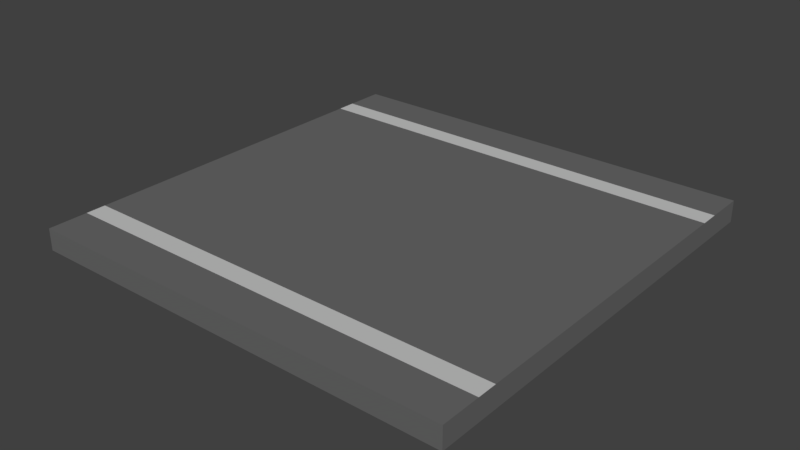 # Source: Stra_e_Gerade.blend  (saved by Blender 2.77.0; exported with 4.5.12 LTS)
import bpy
from mathutils import Matrix  # noqa: F401  (used for matrix-valued properties, if any)

bpy.ops.wm.read_factory_settings(use_empty=True)
scene = bpy.context.scene
scene.name = 'Scene'

# ---- collections
col_collection_1 = bpy.data.collections.new('Collection 1'); scene.collection.children.link(col_collection_1)

# ---- materials (node trees are filled in below, after node groups)
mat_material_001 = bpy.data.materials.new('Material.001')
mat_material_001.alpha_threshold = 0.0
mat_material_001.use_transparent_shadow = False
mat_material_001.diffuse_color = (0.142, 0.142, 0.142, 1.0)
mat_material_001.roughness = 0.5
mat_material_002 = bpy.data.materials.new('Material.002')
mat_material_002.alpha_threshold = 0.0
mat_material_002.use_transparent_shadow = False
mat_material_002.diffuse_color = (0.57, 0.57, 0.57, 1.0)
mat_material_002.roughness = 0.5

# ---- material node trees

# ---- world
world_world = bpy.data.worlds.new('World'); scene.world = world_world
world_world.color = (0.05088, 0.05088, 0.05088)
world_world.use_sun_shadow = False
world_world.sun_shadow_jitter_overblur = 0.0
world_world.cycles.sampling_method = 'MANUAL'

# ---- meshes
me_plane = bpy.data.meshes.new('Plane')
me_plane.from_pydata([(-1.0, -1.0, 0.0), (1.0, -1.0, 0.0), (-1.0, 1.0, 0.0), (1.0, 1.0, 0.0), (-1.0, -1.0, 0.05), (1.0, -1.0, 0.05), (-1.0, 1.0, 0.05), (1.0, 1.0, 0.05), (-1.0, 0.8182, 0.05), (-1.0, 0.6364, 0.05), (-1.0, 0.4545, 0.05), (-1.0, 0.2727, 0.05), (-1.0, 0.09091, 0.05), (-1.0, -0.09091, 0.05), (-1.0, -0.2727, 0.05), (-1.0, -0.4545, 0.05), (-1.0, -0.6364, 0.05), (-1.0, -0.8182, 0.05), (-0.8182, -1.0, 0.05), (-0.6364, -1.0, 0.05), (-0.4545, -1.0, 0.05), (-0.2727, -1.0, 0.05), (-0.09091, -1.0, 0.05), (0.09091, -1.0, 0.05), (0.2727, -1.0, 0.05), (0.4545, -1.0, 0.05), (0.6364, -1.0, 0.05), (0.8182, -1.0, 0.05), (1.0, -0.8182, 0.05), (1.0, -0.6364, 0.05), (1.0, -0.4545, 0.05), (1.0, -0.2727, 0.05), (1.0, -0.09091, 0.05), (1.0, 0.09091, 0.05), (1.0, 0.2727, 0.05), (1.0, 0.4545, 0.05), (1.0, 0.6364, 0.05), (1.0, 0.8182, 0.05), (0.8182, 1.0, 0.05), (0.6364, 1.0, 0.05), (0.4545, 1.0, 0.05), (0.2727, 1.0, 0.05), (0.09091, 1.0, 0.05), (-0.09091, 1.0, 0.05), (-0.2727, 1.0, 0.05), (-0.4545, 1.0, 0.05), (-0.6364, 1.0, 0.05), (-0.8182, 1.0, 0.05), (-0.8182, -0.8182, 0.05), (-0.8182, -0.6364, 0.05), (-0.8182, -0.4545, 0.05), (-0.8182, -0.2727, 0.05), (-0.8182, -0.09091, 0.05), (-0.8182, 0.09091, 0.05), (-0.8182, 0.2727, 0.05), (-0.8182, 0.4545, 0.05), (-0.8182, 0.6364, 0.05), (-0.8182, 0.8182, 0.05), (-0.6364, -0.8182, 0.05), (-0.6364, -0.6364, 0.05), (-0.6364, -0.4545, 0.05), (-0.6364, -0.2727, 0.05), (-0.6364, -0.09091, 0.05), (-0.6364, 0.09091, 0.05), (-0.6364, 0.2727, 0.05), (-0.6364, 0.4545, 0.05), (-0.6364, 0.6364, 0.05), (-0.6364, 0.8182, 0.05), (-0.4545, -0.8182, 0.05), (-0.4545, -0.6364, 0.05), (-0.4545, -0.4545, 0.05), (-0.4545, -0.2727, 0.05), (-0.4545, -0.09091, 0.05), (-0.4545, 0.09091, 0.05), (-0.4545, 0.2727, 0.05), (-0.4545, 0.4545, 0.05), (-0.4545, 0.6364, 0.05), (-0.4545, 0.8182, 0.05), (-0.2727, -0.8182, 0.05), (-0.2727, -0.6364, 0.05), (-0.2727, -0.4545, 0.05), (-0.2727, -0.2727, 0.05), (-0.2727, -0.09091, 0.05), (-0.2727, 0.09091, 0.05), (-0.2727, 0.2727, 0.05), (-0.2727, 0.4545, 0.05), (-0.2727, 0.6364, 0.05), (-0.2727, 0.8182, 0.05), (-0.09091, -0.8182, 0.05), (-0.09091, -0.6364, 0.05), (-0.09091, -0.4545, 0.05), (-0.09091, -0.2727, 0.05), (-0.09091, -0.09091, 0.05), (-0.09091, 0.09091, 0.05), (-0.09091, 0.2727, 0.05), (-0.09091, 0.4545, 0.05), (-0.09091, 0.6364, 0.05), (-0.09091, 0.8182, 0.05), (0.09091, -0.8182, 0.05), (0.09091, -0.6364, 0.05), (0.09091, -0.4545, 0.05), (0.09091, -0.2727, 0.05), (0.09091, -0.09091, 0.05), (0.09091, 0.09091, 0.05), (0.09091, 0.2727, 0.05), (0.09091, 0.4545, 0.05), (0.09091, 0.6364, 0.05), (0.09091, 0.8182, 0.05), (0.2727, -0.8182, 0.05), (0.2727, -0.6364, 0.05), (0.2727, -0.4545, 0.05), (0.2727, -0.2727, 0.05), (0.2727, -0.09091, 0.05), (0.2727, 0.09091, 0.05), (0.2727, 0.2727, 0.05), (0.2727, 0.4545, 0.05), (0.2727, 0.6364, 0.05), (0.2727, 0.8182, 0.05), (0.4545, -0.8182, 0.05), (0.4545, -0.6364, 0.05), (0.4545, -0.4545, 0.05), (0.4545, -0.2727, 0.05), (0.4545, -0.09091, 0.05), (0.4545, 0.09091, 0.05), (0.4545, 0.2727, 0.05), (0.4545, 0.4545, 0.05), (0.4545, 0.6364, 0.05), (0.4545, 0.8182, 0.05), (0.6364, -0.8182, 0.05), (0.6364, -0.6364, 0.05), (0.6364, -0.4545, 0.05), (0.6364, -0.2727, 0.05), (0.6364, -0.09091, 0.05), (0.6364, 0.09091, 0.05), (0.6364, 0.2727, 0.05), (0.6364, 0.4545, 0.05), (0.6364, 0.6364, 0.05), (0.6364, 0.8182, 0.05), (0.8182, -0.8182, 0.05), (0.8182, -0.6364, 0.05), (0.8182, -0.4545, 0.05), (0.8182, -0.2727, 0.05), (0.8182, -0.09091, 0.05), (0.8182, 0.09091, 0.05), (0.8182, 0.2727, 0.05), (0.8182, 0.4545, 0.05), (0.8182, 0.6364, 0.05), (0.8182, 0.8182, 0.05), (-1.0, 0.7273, 0.05), (-1.0, -0.7273, 0.05), (1.0, -0.7273, 0.05), (1.0, 0.7273, 0.05), (-0.8182, -0.7273, 0.05), (-0.8182, 0.7273, 0.05), (-0.6364, -0.7273, 0.05), (-0.6364, 0.7273, 0.05), (-0.4545, -0.7273, 0.05), (-0.4545, 0.7273, 0.05), (-0.2727, -0.7273, 0.05), (-0.2727, 0.7273, 0.05), (-0.09091, -0.7273, 0.05), (-0.09091, 0.7273, 0.05), (0.09091, -0.7273, 0.05), (0.09091, 0.7273, 0.05), (0.2727, -0.7273, 0.05), (0.2727, 0.7273, 0.05), (0.4545, -0.7273, 0.05), (0.4545, 0.7273, 0.05), (0.6364, -0.7273, 0.05), (0.6364, 0.7273, 0.05), (0.8182, -0.7273, 0.05), (0.8182, 0.7273, 0.05), (-0.9091, -0.8182, 0.05), (-0.9091, -0.6364, 0.05), (-0.9091, 0.6364, 0.05), (-0.9091, 0.8182, 0.05), (-0.7273, -0.8182, 0.05), (-0.7273, -0.6364, 0.05), (-0.7273, 0.6364, 0.05), (-0.7273, 0.8182, 0.05), (-0.5455, -0.8182, 0.05), (-0.5455, -0.6364, 0.05), (-0.5455, 0.6364, 0.05), (-0.5455, 0.8182, 0.05), (-0.3636, -0.8182, 0.05), (-0.3636, -0.6364, 0.05), (-0.3636, 0.6364, 0.05), (-0.3636, 0.8182, 0.05), (-0.1818, -0.8182, 0.05), (-0.1818, -0.6364, 0.05), (-0.1818, 0.6364, 0.05), (-0.1818, 0.8182, 0.05), (1.49e-08, -0.8182, 0.05), (7.451e-09, -0.6364, 0.05), (-1.49e-08, 0.6364, 0.05), (-2.235e-08, 0.8182, 0.05), (0.1818, -0.8182, 0.05), (0.1818, -0.6364, 0.05), (0.1818, 0.6364, 0.05), (0.1818, 0.8182, 0.05), (0.3636, -0.8182, 0.05), (0.3636, -0.6364, 0.05), (0.3636, 0.6364, 0.05), (0.3636, 0.8182, 0.05), (0.5455, -0.8182, 0.05), (0.5455, -0.6364, 0.05), (0.5455, 0.6364, 0.05), (0.5455, 0.8182, 0.05), (0.7273, -0.8182, 0.05), (0.7273, -0.6364, 0.05), (0.7273, 0.6364, 0.05), (0.7273, 0.8182, 0.05), (0.9091, -0.8182, 0.05), (0.9091, -0.6364, 0.05), (0.9091, 0.6364, 0.05), (0.9091, 0.8182, 0.05), (0.9091, 0.7273, 0.05), (0.9091, -0.7273, 0.05), (0.7273, 0.7273, 0.05), (0.7273, -0.7273, 0.05), (0.5455, 0.7273, 0.05), (0.5455, -0.7273, 0.05), (0.3636, 0.7273, 0.05), (0.3636, -0.7273, 0.05), (0.1818, 0.7273, 0.05), (0.1818, -0.7273, 0.05), (-1.863e-08, 0.7273, 0.05), (1.118e-08, -0.7273, 0.05), (-0.1818, 0.7273, 0.05), (-0.1818, -0.7273, 0.05), (-0.3636, 0.7273, 0.05), (-0.3636, -0.7273, 0.05), (-0.5455, 0.7273, 0.05), (-0.5455, -0.7273, 0.05), (-0.7273, 0.7273, 0.05), (-0.7273, -0.7273, 0.05), (-0.9091, 0.7273, 0.05), (-0.9091, -0.7273, 0.05), (-1.0, 1.0, -0.05), (-1.0, -1.0, -0.05), (1.0, -1.0, -0.05), (1.0, 1.0, -0.05), (-1.0, 0.8182, -0.05), (-1.0, 0.6364, -0.05), (-1.0, 0.4545, -0.05), (-1.0, 0.2727, -0.05), (-1.0, 0.09091, -0.05), (-1.0, -0.09091, -0.05), (-1.0, -0.2727, -0.05), (-1.0, -0.4545, -0.05), (-1.0, -0.6364, -0.05), (-1.0, -0.8182, -0.05), (-0.8182, -1.0, -0.05), (-0.6364, -1.0, -0.05), (-0.4545, -1.0, -0.05), (-0.2727, -1.0, -0.05), (-0.09091, -1.0, -0.05), (0.09091, -1.0, -0.05), (0.2727, -1.0, -0.05), (0.4545, -1.0, -0.05), (0.6364, -1.0, -0.05), (0.8182, -1.0, -0.05), (1.0, -0.8182, -0.05), (1.0, -0.6364, -0.05), (1.0, -0.4545, -0.05), (1.0, -0.2727, -0.05), (1.0, -0.09091, -0.05), (1.0, 0.09091, -0.05), (1.0, 0.2727, -0.05), (1.0, 0.4545, -0.05), (1.0, 0.6364, -0.05), (1.0, 0.8182, -0.05), (0.8182, 1.0, -0.05), (0.6364, 1.0, -0.05), (0.4545, 1.0, -0.05), (0.2727, 1.0, -0.05), (0.09091, 1.0, -0.05), (-0.09091, 1.0, -0.05), (-0.2727, 1.0, -0.05), (-0.4545, 1.0, -0.05), (-0.6364, 1.0, -0.05), (-0.8182, 1.0, -0.05), (-0.8182, -0.8182, -0.05), (-0.6364, -0.8182, -0.05), (-0.4545, -0.8182, -0.05), (-0.2727, -0.8182, -0.05), (-0.09091, -0.8182, -0.05), (0.09091, -0.8182, -0.05), (0.2727, -0.8182, -0.05), (0.4545, -0.8182, -0.05), (0.6364, -0.8182, -0.05), (0.8182, -0.8182, -0.05), (-0.8182, -0.6364, -0.05), (-0.6364, -0.6364, -0.05), (-0.4545, -0.6364, -0.05), (-0.2727, -0.6364, -0.05), (-0.09091, -0.6364, -0.05), (0.09091, -0.6364, -0.05), (0.2727, -0.6364, -0.05), (0.4545, -0.6364, -0.05), (0.6364, -0.6364, -0.05), (0.8182, -0.6364, -0.05), (-0.8182, -0.4545, -0.05), (-0.6364, -0.4545, -0.05), (-0.4545, -0.4545, -0.05), (-0.2727, -0.4545, -0.05), (-0.09091, -0.4545, -0.05), (0.09091, -0.4545, -0.05), (0.2727, -0.4545, -0.05), (0.4545, -0.4545, -0.05), (0.6364, -0.4545, -0.05), (0.8182, -0.4545, -0.05), (-0.8182, -0.2727, -0.05), (-0.6364, -0.2727, -0.05), (-0.4545, -0.2727, -0.05), (-0.2727, -0.2727, -0.05), (-0.09091, -0.2727, -0.05), (0.09091, -0.2727, -0.05), (0.2727, -0.2727, -0.05), (0.4545, -0.2727, -0.05), (0.6364, -0.2727, -0.05), (0.8182, -0.2727, -0.05), (-0.8182, -0.09091, -0.05), (-0.6364, -0.09091, -0.05), (-0.4545, -0.09091, -0.05), (-0.2727, -0.09091, -0.05), (-0.09091, -0.09091, -0.05), (0.09091, -0.09091, -0.05), (0.2727, -0.09091, -0.05), (0.4545, -0.09091, -0.05), (0.6364, -0.09091, -0.05), (0.8182, -0.09091, -0.05), (-0.8182, 0.09091, -0.05), (-0.6364, 0.09091, -0.05), (-0.4545, 0.09091, -0.05), (-0.2727, 0.09091, -0.05), (-0.09091, 0.09091, -0.05), (0.09091, 0.09091, -0.05), (0.2727, 0.09091, -0.05), (0.4545, 0.09091, -0.05), (0.6364, 0.09091, -0.05), (0.8182, 0.09091, -0.05), (-0.8182, 0.2727, -0.05), (-0.6364, 0.2727, -0.05), (-0.4545, 0.2727, -0.05), (-0.2727, 0.2727, -0.05), (-0.09091, 0.2727, -0.05), (0.09091, 0.2727, -0.05), (0.2727, 0.2727, -0.05), (0.4545, 0.2727, -0.05), (0.6364, 0.2727, -0.05), (0.8182, 0.2727, -0.05), (-0.8182, 0.4545, -0.05), (-0.6364, 0.4545, -0.05), (-0.4545, 0.4545, -0.05), (-0.2727, 0.4545, -0.05), (-0.09091, 0.4545, -0.05), (0.09091, 0.4545, -0.05), (0.2727, 0.4545, -0.05), (0.4545, 0.4545, -0.05), (0.6364, 0.4545, -0.05), (0.8182, 0.4545, -0.05), (-0.8182, 0.6364, -0.05), (-0.6364, 0.6364, -0.05), (-0.4545, 0.6364, -0.05), (-0.2727, 0.6364, -0.05), (-0.09091, 0.6364, -0.05), (0.09091, 0.6364, -0.05), (0.2727, 0.6364, -0.05), (0.4545, 0.6364, -0.05), (0.6364, 0.6364, -0.05), (0.8182, 0.6364, -0.05), (-0.8182, 0.8182, -0.05), (-0.6364, 0.8182, -0.05), (-0.4545, 0.8182, -0.05), (-0.2727, 0.8182, -0.05), (-0.09091, 0.8182, -0.05), (0.09091, 0.8182, -0.05), (0.2727, 0.8182, -0.05), (0.4545, 0.8182, -0.05), (0.6364, 0.8182, -0.05), (0.8182, 0.8182, -0.05), (-1.0, 0.7273, -0.05), (-1.0, -0.7273, -0.05), (1.0, -0.7273, -0.05), (1.0, 0.7273, -0.05), (0.9091, -0.8182, -0.05), (-0.9091, -0.8182, -0.05), (-0.7273, -0.8182, -0.05), (-0.5455, -0.8182, -0.05), (-0.3636, -0.8182, -0.05), (-0.1818, -0.8182, -0.05), (2.235e-08, -0.8182, -0.05), (0.1818, -0.8182, -0.05), (0.3636, -0.8182, -0.05), (0.5455, -0.8182, -0.05), (0.7273, -0.8182, -0.05), (0.9091, -0.6364, -0.05), (-0.9091, -0.6364, -0.05), (-0.7273, -0.6364, -0.05), (-0.5455, -0.6364, -0.05), (-0.3636, -0.6364, -0.05), (-0.1818, -0.6364, -0.05), (2.235e-08, -0.6364, -0.05), (0.1818, -0.6364, -0.05), (0.3636, -0.6364, -0.05), (0.5455, -0.6364, -0.05), (0.7273, -0.6364, -0.05), (0.9091, 0.6364, -0.05), (-0.9091, 0.6364, -0.05), (-0.7273, 0.6364, -0.05), (-0.5455, 0.6364, -0.05), (-0.3636, 0.6364, -0.05), (-0.1818, 0.6364, -0.05), (2.235e-08, 0.6364, -0.05), (0.1818, 0.6364, -0.05), (0.3636, 0.6364, -0.05), (0.5455, 0.6364, -0.05), (0.7273, 0.6364, -0.05), (0.9091, 0.8182, -0.05), (-0.9091, 0.8182, -0.05), (-0.7273, 0.8182, -0.05), (-0.5455, 0.8182, -0.05), (-0.3636, 0.8182, -0.05), (-0.1818, 0.8182, -0.05), (2.235e-08, 0.8182, -0.05), (0.1818, 0.8182, -0.05), (0.3636, 0.8182, -0.05), (0.5455, 0.8182, -0.05), (0.7273, 0.8182, -0.05), (-0.8182, -0.7273, -0.05), (-0.6364, -0.7273, -0.05), (-0.4545, -0.7273, -0.05), (-0.2727, -0.7273, -0.05), (-0.09091, -0.7273, -0.05), (0.09091, -0.7273, -0.05), (0.2727, -0.7273, -0.05), (0.4545, -0.7273, -0.05), (0.6364, -0.7273, -0.05), (0.8182, -0.7273, -0.05), (-0.8182, 0.7273, -0.05), (-0.6364, 0.7273, -0.05), (-0.4545, 0.7273, -0.05), (-0.2727, 0.7273, -0.05), (-0.09091, 0.7273, -0.05), (0.09091, 0.7273, -0.05), (0.2727, 0.7273, -0.05), (0.4545, 0.7273, -0.05), (0.6364, 0.7273, -0.05), (0.8182, 0.7273, -0.05), (0.7273, 0.7273, -0.05), (0.5455, 0.7273, -0.05), (0.3636, 0.7273, -0.05), (0.1818, 0.7273, -0.05), (2.235e-08, 0.7273, -0.05), (-0.1818, 0.7273, -0.05), (-0.3636, 0.7273, -0.05), (-0.5455, 0.7273, -0.05), (-0.7273, 0.7273, -0.05), (-0.9091, 0.7273, -0.05), (0.7273, -0.7273, -0.05), (0.5455, -0.7273, -0.05), (0.3636, -0.7273, -0.05), (0.1818, -0.7273, -0.05), (2.235e-08, -0.7273, -0.05), (-0.1818, -0.7273, -0.05), (-0.3636, -0.7273, -0.05), (-0.5455, -0.7273, -0.05), (-0.7273, -0.7273, -0.05), (-0.9091, -0.7273, -0.05), (0.9091, 0.7273, -0.05), (0.9091, -0.7273, -0.05)], [], [(385, 384, 263, 264, 265, 266, 267, 268, 269, 270), (147, 215, 37, 7, 38), (150, 151, 36, 35, 34, 33, 32, 31, 30, 29), (148, 149, 16, 15, 14, 13, 12, 11, 10, 9), (3, 2, 6, 47, 46, 45, 44, 43, 42, 41, 40, 39, 38, 7), (0, 1, 5, 27, 26, 25, 24, 23, 22, 21, 20, 19, 18, 4), (8, 175, 57, 47, 6), (57, 179, 67, 46, 47), (67, 183, 77, 45, 46), (77, 187, 87, 44, 45), (87, 191, 97, 43, 44), (97, 195, 107, 42, 43), (107, 199, 117, 41, 42), (117, 203, 127, 40, 41), (127, 207, 137, 39, 40), (137, 211, 147, 38, 39), (4, 18, 48, 172, 17), (237, 152, 49, 173), (16, 173, 49, 50, 15), (15, 50, 51, 14), (14, 51, 52, 13), (13, 52, 53, 12), (12, 53, 54, 11), (11, 54, 55, 10), (10, 55, 56, 174, 9), (236, 153, 57, 175), (18, 19, 58, 176, 48), (235, 154, 59, 177), (49, 177, 59, 60, 50), (50, 60, 61, 51), (51, 61, 62, 52), (52, 62, 63, 53), (53, 63, 64, 54), (54, 64, 65, 55), (55, 65, 66, 178, 56), (234, 155, 67, 179), (19, 20, 68, 180, 58), (233, 156, 69, 181), (59, 181, 69, 70, 60), (60, 70, 71, 61), (61, 71, 72, 62), (62, 72, 73, 63), (63, 73, 74, 64), (64, 74, 75, 65), (65, 75, 76, 182, 66), (232, 157, 77, 183), (20, 21, 78, 184, 68), (231, 158, 79, 185), (69, 185, 79, 80, 70), (70, 80, 81, 71), (71, 81, 82, 72), (72, 82, 83, 73), (73, 83, 84, 74), (74, 84, 85, 75), (75, 85, 86, 186, 76), (230, 159, 87, 187), (21, 22, 88, 188, 78), (229, 160, 89, 189), (79, 189, 89, 90, 80), (80, 90, 91, 81), (81, 91, 92, 82), (82, 92, 93, 83), (83, 93, 94, 84), (84, 94, 95, 85), (85, 95, 96, 190, 86), (228, 161, 97, 191), (22, 23, 98, 192, 88), (227, 162, 99, 193), (89, 193, 99, 100, 90), (90, 100, 101, 91), (91, 101, 102, 92), (92, 102, 103, 93), (93, 103, 104, 94), (94, 104, 105, 95), (95, 105, 106, 194, 96), (226, 163, 107, 195), (23, 24, 108, 196, 98), (225, 164, 109, 197), (99, 197, 109, 110, 100), (100, 110, 111, 101), (101, 111, 112, 102), (102, 112, 113, 103), (103, 113, 114, 104), (104, 114, 115, 105), (105, 115, 116, 198, 106), (224, 165, 117, 199), (24, 25, 118, 200, 108), (223, 166, 119, 201), (109, 201, 119, 120, 110), (110, 120, 121, 111), (111, 121, 122, 112), (112, 122, 123, 113), (113, 123, 124, 114), (114, 124, 125, 115), (115, 125, 126, 202, 116), (222, 167, 127, 203), (25, 26, 128, 204, 118), (221, 168, 129, 205), (119, 205, 129, 130, 120), (120, 130, 131, 121), (121, 131, 132, 122), (122, 132, 133, 123), (123, 133, 134, 124), (124, 134, 135, 125), (125, 135, 136, 206, 126), (220, 169, 137, 207), (26, 27, 138, 208, 128), (219, 170, 139, 209), (129, 209, 139, 140, 130), (130, 140, 141, 131), (131, 141, 142, 132), (132, 142, 143, 133), (133, 143, 144, 134), (134, 144, 145, 135), (135, 145, 146, 210, 136), (218, 171, 147, 211), (27, 5, 28, 212, 138), (217, 150, 29, 213), (139, 213, 29, 30, 140), (140, 30, 31, 141), (141, 31, 32, 142), (142, 32, 33, 143), (143, 33, 34, 144), (144, 34, 35, 145), (145, 35, 36, 214, 146), (216, 151, 37, 215), (171, 216, 215, 147), (146, 214, 216, 171), (214, 36, 151, 216), (170, 217, 213, 139), (138, 212, 217, 170), (212, 28, 150, 217), (169, 218, 211, 137), (136, 210, 218, 169), (210, 146, 171, 218), (168, 219, 209, 129), (128, 208, 219, 168), (208, 138, 170, 219), (167, 220, 207, 127), (126, 206, 220, 167), (206, 136, 169, 220), (166, 221, 205, 119), (118, 204, 221, 166), (204, 128, 168, 221), (165, 222, 203, 117), (116, 202, 222, 165), (202, 126, 167, 222), (164, 223, 201, 109), (108, 200, 223, 164), (200, 118, 166, 223), (163, 224, 199, 107), (106, 198, 224, 163), (198, 116, 165, 224), (162, 225, 197, 99), (98, 196, 225, 162), (196, 108, 164, 225), (161, 226, 195, 97), (96, 194, 226, 161), (194, 106, 163, 226), (160, 227, 193, 89), (88, 192, 227, 160), (192, 98, 162, 227), (159, 228, 191, 87), (86, 190, 228, 159), (190, 96, 161, 228), (158, 229, 189, 79), (78, 188, 229, 158), (188, 88, 160, 229), (157, 230, 187, 77), (76, 186, 230, 157), (186, 86, 159, 230), (156, 231, 185, 69), (68, 184, 231, 156), (184, 78, 158, 231), (155, 232, 183, 67), (66, 182, 232, 155), (182, 76, 157, 232), (154, 233, 181, 59), (58, 180, 233, 154), (180, 68, 156, 233), (153, 234, 179, 57), (56, 178, 234, 153), (178, 66, 155, 234), (152, 235, 177, 49), (48, 176, 235, 152), (176, 58, 154, 235), (148, 236, 175, 8), (9, 174, 236, 148), (174, 56, 153, 236), (149, 237, 173, 16), (17, 172, 237, 149), (172, 48, 152, 237), (2, 0, 4, 17, 149, 148, 8, 6), (1, 3, 7, 37, 151, 150, 28, 5), (381, 272, 241, 271, 419), (383, 382, 243, 244, 245, 246, 247, 248, 249, 250), (2, 3, 241, 272, 273, 274, 275, 276, 277, 278, 279, 280, 281, 238), (1, 0, 239, 252, 253, 254, 255, 256, 257, 258, 259, 260, 261, 240), (261, 291, 386, 262, 240), (471, 397, 263, 384), (301, 311, 264, 263, 397), (311, 321, 265, 264), (321, 331, 266, 265), (331, 341, 267, 266), (341, 351, 268, 267), (351, 361, 269, 268), (361, 371, 408, 270, 269), (470, 419, 271, 385), (239, 251, 387, 282, 252), (252, 282, 388, 283, 253), (253, 283, 389, 284, 254), (254, 284, 390, 285, 255), (255, 285, 391, 286, 256), (256, 286, 392, 287, 257), (257, 287, 393, 288, 258), (258, 288, 394, 289, 259), (259, 289, 395, 290, 260), (260, 290, 396, 291, 261), (469, 398, 292, 430), (468, 399, 293, 431), (467, 400, 294, 432), (466, 401, 295, 433), (465, 402, 296, 434), (464, 403, 297, 435), (463, 404, 298, 436), (462, 405, 299, 437), (461, 406, 300, 438), (460, 407, 301, 439), (250, 249, 302, 292, 398), (292, 302, 303, 293, 399), (293, 303, 304, 294, 400), (294, 304, 305, 295, 401), (295, 305, 306, 296, 402), (296, 306, 307, 297, 403), (297, 307, 308, 298, 404), (298, 308, 309, 299, 405), (299, 309, 310, 300, 406), (300, 310, 311, 301, 407), (249, 248, 312, 302), (302, 312, 313, 303), (303, 313, 314, 304), (304, 314, 315, 305), (305, 315, 316, 306), (306, 316, 317, 307), (307, 317, 318, 308), (308, 318, 319, 309), (309, 319, 320, 310), (310, 320, 321, 311), (248, 247, 322, 312), (312, 322, 323, 313), (313, 323, 324, 314), (314, 324, 325, 315), (315, 325, 326, 316), (316, 326, 327, 317), (317, 327, 328, 318), (318, 328, 329, 319), (319, 329, 330, 320), (320, 330, 331, 321), (247, 246, 332, 322), (322, 332, 333, 323), (323, 333, 334, 324), (324, 334, 335, 325), (325, 335, 336, 326), (326, 336, 337, 327), (327, 337, 338, 328), (328, 338, 339, 329), (329, 339, 340, 330), (330, 340, 341, 331), (246, 245, 342, 332), (332, 342, 343, 333), (333, 343, 344, 334), (334, 344, 345, 335), (335, 345, 346, 336), (336, 346, 347, 337), (337, 347, 348, 338), (338, 348, 349, 339), (339, 349, 350, 340), (340, 350, 351, 341), (245, 244, 352, 342), (342, 352, 353, 343), (343, 353, 354, 344), (344, 354, 355, 345), (345, 355, 356, 346), (346, 356, 357, 347), (347, 357, 358, 348), (348, 358, 359, 349), (349, 359, 360, 350), (350, 360, 361, 351), (244, 243, 409, 362, 352), (352, 362, 410, 363, 353), (353, 363, 411, 364, 354), (354, 364, 412, 365, 355), (355, 365, 413, 366, 356), (356, 366, 414, 367, 357), (357, 367, 415, 368, 358), (358, 368, 416, 369, 359), (359, 369, 417, 370, 360), (360, 370, 418, 371, 361), (459, 420, 372, 440), (458, 421, 373, 441), (457, 422, 374, 442), (456, 423, 375, 443), (455, 424, 376, 444), (454, 425, 377, 445), (453, 426, 378, 446), (452, 427, 379, 447), (451, 428, 380, 448), (450, 429, 381, 449), (242, 238, 281, 372, 420), (372, 281, 280, 373, 421), (373, 280, 279, 374, 422), (374, 279, 278, 375, 423), (375, 278, 277, 376, 424), (376, 277, 276, 377, 425), (377, 276, 275, 378, 426), (378, 275, 274, 379, 427), (379, 274, 273, 380, 428), (380, 273, 272, 381, 429), (418, 450, 449, 371), (370, 448, 450, 418), (448, 380, 429, 450), (417, 451, 448, 370), (369, 447, 451, 417), (447, 379, 428, 451), (416, 452, 447, 369), (368, 446, 452, 416), (446, 378, 427, 452), (415, 453, 446, 368), (367, 445, 453, 415), (445, 377, 426, 453), (414, 454, 445, 367), (366, 444, 454, 414), (444, 376, 425, 454), (413, 455, 444, 366), (365, 443, 455, 413), (443, 375, 424, 455), (412, 456, 443, 365), (364, 442, 456, 412), (442, 374, 423, 456), (411, 457, 442, 364), (363, 441, 457, 411), (441, 373, 422, 457), (410, 458, 441, 363), (362, 440, 458, 410), (440, 372, 421, 458), (409, 459, 440, 362), (243, 382, 459, 409), (382, 242, 420, 459), (396, 460, 439, 291), (290, 438, 460, 396), (438, 300, 407, 460), (395, 461, 438, 290), (289, 437, 461, 395), (437, 299, 406, 461), (394, 462, 437, 289), (288, 436, 462, 394), (436, 298, 405, 462), (393, 463, 436, 288), (287, 435, 463, 393), (435, 297, 404, 463), (392, 464, 435, 287), (286, 434, 464, 392), (434, 296, 403, 464), (391, 465, 434, 286), (285, 433, 465, 391), (433, 295, 402, 465), (390, 466, 433, 285), (284, 432, 466, 390), (432, 294, 401, 466), (389, 467, 432, 284), (283, 431, 467, 389), (431, 293, 400, 467), (388, 468, 431, 283), (282, 430, 468, 388), (430, 292, 399, 468), (387, 469, 430, 282), (251, 383, 469, 387), (383, 250, 398, 469), (408, 470, 385, 270), (371, 449, 470, 408), (449, 381, 419, 470), (386, 471, 384, 262), (291, 439, 471, 386), (439, 301, 397, 471), (0, 2, 238, 242, 382, 383, 251, 239), (3, 1, 240, 262, 384, 385, 271, 241)])
me_plane.polygons.foreach_set('material_index', [0, 0, 0, 0, 0, 0, 0, 0, 0, 0, 0, 0, 0, 0, 0, 0, 0, 0, 0, 0, 0, 0, 0, 0, 0, 1, 0, 0, 0, 0, 0, 0, 0, 0, 0, 1, 0, 0, 0, 0, 0, 0, 0, 0, 0, 1, 0, 0, 0, 0, 0, 0, 0, 0, 0, 1, 0, 0, 0, 0, 0, 0, 0, 0, 0, 1, 0, 0, 0, 0, 0, 0, 0, 0, 0, 1, 0, 0, 0, 0, 0, 0, 0, 0, 0, 1, 0, 0, 0, 0, 0, 0, 0, 0, 0, 1, 0, 0, 0, 0, 0, 0, 0, 0, 0, 1, 0, 0, 0, 0, 0, 0, 0, 0, 0, 1, 0, 0, 0, 0, 0, 0, 0, 0, 0, 1, 1, 0, 0, 0, 1, 1, 1, 0, 0, 0, 1, 1, 1, 0, 0, 0, 1, 1, 1, 0, 0, 0, 1, 1, 1, 0, 0, 0, 1, 1, 1, 0, 0, 0, 1, 1, 1, 0, 0, 0, 1, 1, 1, 0, 0, 0, 1, 1, 1, 0, 0, 0, 1, 1, 1, 0, 0, 0, 1, 1, 1, 0, 0, 0, 1, 1, 0, 0, 0, 0, 0, 0, 0, 0, 0, 0, 0, 0, 0, 0, 0, 1, 0, 0, 0, 0, 0, 0, 0, 0, 0, 0, 0, 0, 0, 0, 0, 0, 0, 0, 0, 0, 0, 0, 0, 0, 0, 0, 0, 0, 0, 0, 0, 0, 0, 0, 0, 0, 0, 0, 0, 0, 0, 0, 0, 0, 0, 0, 0, 0, 0, 0, 0, 0, 0, 0, 0, 0, 0, 0, 0, 0, 0, 0, 0, 0, 0, 0, 0, 0, 0, 0, 0, 0, 0, 0, 0, 0, 0, 0, 0, 0, 0, 0, 0, 0, 0, 0, 0, 0, 0, 0, 1, 1, 1, 1, 1, 1, 1, 1, 1, 1, 0, 0, 0, 0, 0, 0, 0, 0, 0, 0, 0, 0, 1, 0, 0, 1, 0, 0, 1, 0, 0, 1, 0, 0, 1, 0, 0, 1, 0, 0, 1, 0, 0, 1, 0, 0, 1, 0, 0, 1, 1, 1, 0, 1, 1, 0, 1, 1, 0, 1, 1, 0, 1, 1, 0, 1, 1, 0, 1, 1, 0, 1, 1, 0, 1, 1, 0, 1, 1, 0, 0, 0, 1, 1, 1, 0, 0, 0])
me_plane.materials.append(mat_material_001)
me_plane.materials.append(mat_material_002)
me_plane.use_remesh_preserve_volume = False
me_plane.use_remesh_preserve_attributes = False
me_plane.use_mirror_vertex_groups = False
me_plane.update()

# ---- objects
ob_plane = bpy.data.objects.new('Plane', me_plane)

# ---- transforms, parenting, visibility, modifiers, constraints
ob_plane.location = (0.0, 0.0, 0.0)
ob_plane.scale = (2.0, 2.0, 2.0)
ob_plane.lineart.crease_threshold = 0.0

# ---- collection membership
col_collection_1.objects.link(ob_plane)

# ---- scene / render settings (as saved in the file)
scene.frame_start = 1; scene.frame_end = 250; scene.frame_set(1)
scene.render.engine = 'BLENDER_EEVEE_NEXT'
scene.render.resolution_percentage = 50
scene.render.dither_intensity = 0.0
scene.cycles.use_denoising = False
scene.cycles.samples = 128
scene.cycles.sampling_pattern = 'TABULATED_SOBOL'
scene.cycles.light_sampling_threshold = 0.0
scene.cycles.use_adaptive_sampling = False
scene.cycles.use_light_tree = False
scene.cycles.blur_glossy = 0.0
scene.cycles.sample_clamp_indirect = 0.0
scene.view_settings.view_transform = 'Standard'
bpy.context.view_layer.update()

# ---- added for rendering (the .blend has no active camera and no usable light): camera, sun
cam_auto = bpy.data.cameras.new('AutoCamera')
cam_auto.lens = 50.0
cam_auto.sensor_width = 36.0
cam_auto.clip_end = 1000.0
ob_auto_camera = bpy.data.objects.new('AutoCamera', cam_auto)
scene.collection.objects.link(ob_auto_camera)
ob_auto_camera.location = (5.23713, -6.28456, 4.1897)
ob_auto_camera.rotation_euler = (1.09748, -7.21219e-08, 0.694738)
scene.camera = ob_auto_camera
light_auto_sun = bpy.data.lights.new('AutoSun', 'SUN')
light_auto_sun.energy = 3.0
light_auto_sun.angle = 0.0523599
ob_auto_sun = bpy.data.objects.new('AutoSun', light_auto_sun)
scene.collection.objects.link(ob_auto_sun)
ob_auto_sun.rotation_euler = (0.872665, 0.174533, 0.523599)
bpy.context.view_layer.update()
